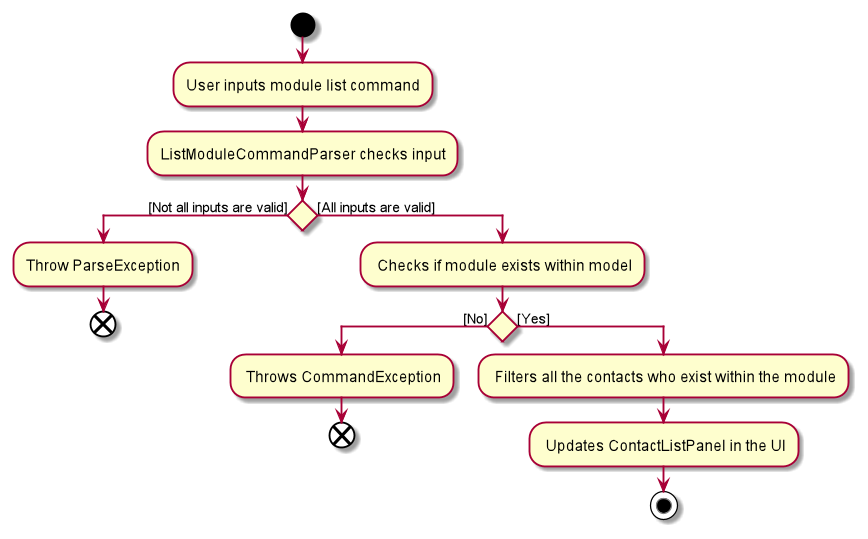

The diagram above was rendered by PlantUML. Its source (embedded in the PNG):
@startuml
start
:User inputs module list command;
:ListModuleCommandParser checks input;
if() then ([Not all inputs are valid])
    :Throw ParseException;
    end
else ([All inputs are valid])
    : Checks if module exists within model;
    if() then ([No])
    : Throws CommandException;
    end
    else ([Yes])
        : Filters all the contacts who exist within the module;
        : Updates ContactListPanel in the UI;
        stop
@enduml